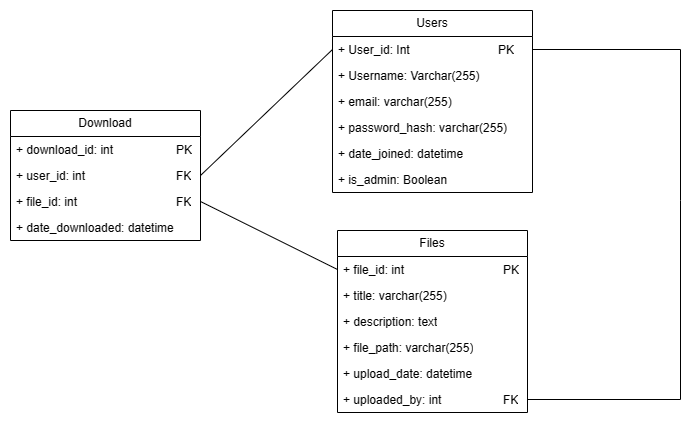

The diagram above was exported from draw.io. Its source (the exported page's mxGraphModel, read from the mxfile embedded in the PNG):
<mxGraphModel dx="1048" dy="1844" grid="1" gridSize="10" guides="1" tooltips="1" connect="1" arrows="1" fold="1" page="1" pageScale="1" pageWidth="827" pageHeight="1169" math="0" shadow="0">
  <root>
    <mxCell id="0" />
    <mxCell id="1" parent="0" />
    <mxCell id="7pJ1sDwqo8ST-lLWNyli-23" value="Users" style="swimlane;fontStyle=0;childLayout=stackLayout;horizontal=1;startSize=26;fillColor=none;horizontalStack=0;resizeParent=1;resizeParentMax=0;resizeLast=0;collapsible=1;marginBottom=0;whiteSpace=wrap;html=1;" vertex="1" parent="1">
      <mxGeometry x="632" y="-140" width="200" height="182" as="geometry" />
    </mxCell>
    <mxCell id="7pJ1sDwqo8ST-lLWNyli-24" value="+ User_id: Int&amp;nbsp;&lt;span style=&quot;white-space: pre;&quot;&gt;&#09;&lt;/span&gt;&lt;span style=&quot;white-space: pre;&quot;&gt;&#09;&lt;/span&gt;&lt;span style=&quot;white-space: pre;&quot;&gt;&#09;&lt;/span&gt;&lt;span style=&quot;white-space: pre;&quot;&gt;&#09;&lt;/span&gt;PK" style="text;strokeColor=none;fillColor=none;align=left;verticalAlign=top;spacingLeft=4;spacingRight=4;overflow=hidden;rotatable=0;points=[[0,0.5],[1,0.5]];portConstraint=eastwest;whiteSpace=wrap;html=1;" vertex="1" parent="7pJ1sDwqo8ST-lLWNyli-23">
      <mxGeometry y="26" width="200" height="26" as="geometry" />
    </mxCell>
    <mxCell id="7pJ1sDwqo8ST-lLWNyli-25" value="+ Username: Varchar(255)" style="text;strokeColor=none;fillColor=none;align=left;verticalAlign=top;spacingLeft=4;spacingRight=4;overflow=hidden;rotatable=0;points=[[0,0.5],[1,0.5]];portConstraint=eastwest;whiteSpace=wrap;html=1;" vertex="1" parent="7pJ1sDwqo8ST-lLWNyli-23">
      <mxGeometry y="52" width="200" height="26" as="geometry" />
    </mxCell>
    <mxCell id="7pJ1sDwqo8ST-lLWNyli-26" value="+ email: varchar(255)" style="text;strokeColor=none;fillColor=none;align=left;verticalAlign=top;spacingLeft=4;spacingRight=4;overflow=hidden;rotatable=0;points=[[0,0.5],[1,0.5]];portConstraint=eastwest;whiteSpace=wrap;html=1;" vertex="1" parent="7pJ1sDwqo8ST-lLWNyli-23">
      <mxGeometry y="78" width="200" height="26" as="geometry" />
    </mxCell>
    <mxCell id="7pJ1sDwqo8ST-lLWNyli-28" value="+ password_hash: varchar(255)" style="text;strokeColor=none;fillColor=none;align=left;verticalAlign=top;spacingLeft=4;spacingRight=4;overflow=hidden;rotatable=0;points=[[0,0.5],[1,0.5]];portConstraint=eastwest;whiteSpace=wrap;html=1;" vertex="1" parent="7pJ1sDwqo8ST-lLWNyli-23">
      <mxGeometry y="104" width="200" height="26" as="geometry" />
    </mxCell>
    <mxCell id="7pJ1sDwqo8ST-lLWNyli-29" value="+ date_joined: datetime" style="text;strokeColor=none;fillColor=none;align=left;verticalAlign=top;spacingLeft=4;spacingRight=4;overflow=hidden;rotatable=0;points=[[0,0.5],[1,0.5]];portConstraint=eastwest;whiteSpace=wrap;html=1;" vertex="1" parent="7pJ1sDwqo8ST-lLWNyli-23">
      <mxGeometry y="130" width="200" height="26" as="geometry" />
    </mxCell>
    <mxCell id="7pJ1sDwqo8ST-lLWNyli-27" value="+ is_admin: Boolean" style="text;strokeColor=none;fillColor=none;align=left;verticalAlign=top;spacingLeft=4;spacingRight=4;overflow=hidden;rotatable=0;points=[[0,0.5],[1,0.5]];portConstraint=eastwest;whiteSpace=wrap;html=1;" vertex="1" parent="7pJ1sDwqo8ST-lLWNyli-23">
      <mxGeometry y="156" width="200" height="26" as="geometry" />
    </mxCell>
    <mxCell id="7pJ1sDwqo8ST-lLWNyli-30" value="Files" style="swimlane;fontStyle=0;childLayout=stackLayout;horizontal=1;startSize=26;fillColor=none;horizontalStack=0;resizeParent=1;resizeParentMax=0;resizeLast=0;collapsible=1;marginBottom=0;whiteSpace=wrap;html=1;" vertex="1" parent="1">
      <mxGeometry x="637" y="80" width="190" height="182" as="geometry" />
    </mxCell>
    <mxCell id="7pJ1sDwqo8ST-lLWNyli-31" value="+ file_id: int&lt;span style=&quot;white-space: pre;&quot;&gt;&#09;&lt;/span&gt;&lt;span style=&quot;white-space: pre;&quot;&gt;&#09;&lt;/span&gt;&lt;span style=&quot;white-space: pre;&quot;&gt;&#09;&lt;/span&gt;&lt;span style=&quot;white-space: pre;&quot;&gt;&#09;&lt;/span&gt;PK" style="text;strokeColor=none;fillColor=none;align=left;verticalAlign=top;spacingLeft=4;spacingRight=4;overflow=hidden;rotatable=0;points=[[0,0.5],[1,0.5]];portConstraint=eastwest;whiteSpace=wrap;html=1;" vertex="1" parent="7pJ1sDwqo8ST-lLWNyli-30">
      <mxGeometry y="26" width="190" height="26" as="geometry" />
    </mxCell>
    <mxCell id="7pJ1sDwqo8ST-lLWNyli-32" value="+ title: varchar(255)" style="text;strokeColor=none;fillColor=none;align=left;verticalAlign=top;spacingLeft=4;spacingRight=4;overflow=hidden;rotatable=0;points=[[0,0.5],[1,0.5]];portConstraint=eastwest;whiteSpace=wrap;html=1;" vertex="1" parent="7pJ1sDwqo8ST-lLWNyli-30">
      <mxGeometry y="52" width="190" height="26" as="geometry" />
    </mxCell>
    <mxCell id="7pJ1sDwqo8ST-lLWNyli-33" value="+ description: text" style="text;strokeColor=none;fillColor=none;align=left;verticalAlign=top;spacingLeft=4;spacingRight=4;overflow=hidden;rotatable=0;points=[[0,0.5],[1,0.5]];portConstraint=eastwest;whiteSpace=wrap;html=1;" vertex="1" parent="7pJ1sDwqo8ST-lLWNyli-30">
      <mxGeometry y="78" width="190" height="26" as="geometry" />
    </mxCell>
    <mxCell id="7pJ1sDwqo8ST-lLWNyli-35" value="+ file_path: varchar(255)" style="text;strokeColor=none;fillColor=none;align=left;verticalAlign=top;spacingLeft=4;spacingRight=4;overflow=hidden;rotatable=0;points=[[0,0.5],[1,0.5]];portConstraint=eastwest;whiteSpace=wrap;html=1;" vertex="1" parent="7pJ1sDwqo8ST-lLWNyli-30">
      <mxGeometry y="104" width="190" height="26" as="geometry" />
    </mxCell>
    <mxCell id="7pJ1sDwqo8ST-lLWNyli-36" value="+ upload_date: datetime" style="text;strokeColor=none;fillColor=none;align=left;verticalAlign=top;spacingLeft=4;spacingRight=4;overflow=hidden;rotatable=0;points=[[0,0.5],[1,0.5]];portConstraint=eastwest;whiteSpace=wrap;html=1;" vertex="1" parent="7pJ1sDwqo8ST-lLWNyli-30">
      <mxGeometry y="130" width="190" height="26" as="geometry" />
    </mxCell>
    <mxCell id="7pJ1sDwqo8ST-lLWNyli-34" value="+ uploaded_by: int&lt;span style=&quot;white-space: pre;&quot;&gt;&#09;&lt;/span&gt;&lt;span style=&quot;white-space: pre;&quot;&gt;&#09;&lt;/span&gt;&lt;span style=&quot;white-space: pre;&quot;&gt;&#09;&lt;/span&gt;FK" style="text;strokeColor=none;fillColor=none;align=left;verticalAlign=top;spacingLeft=4;spacingRight=4;overflow=hidden;rotatable=0;points=[[0,0.5],[1,0.5]];portConstraint=eastwest;whiteSpace=wrap;html=1;" vertex="1" parent="7pJ1sDwqo8ST-lLWNyli-30">
      <mxGeometry y="156" width="190" height="26" as="geometry" />
    </mxCell>
    <mxCell id="7pJ1sDwqo8ST-lLWNyli-37" value="" style="endArrow=none;html=1;rounded=0;entryX=1;entryY=0.5;entryDx=0;entryDy=0;exitX=1;exitY=0.5;exitDx=0;exitDy=0;" edge="1" parent="1" source="7pJ1sDwqo8ST-lLWNyli-24" target="7pJ1sDwqo8ST-lLWNyli-34">
      <mxGeometry width="50" height="50" relative="1" as="geometry">
        <mxPoint x="380" y="290" as="sourcePoint" />
        <mxPoint x="430" y="240" as="targetPoint" />
        <Array as="points">
          <mxPoint x="980" y="-101" />
          <mxPoint x="980" y="50" />
          <mxPoint x="980" y="249" />
        </Array>
      </mxGeometry>
    </mxCell>
    <mxCell id="7pJ1sDwqo8ST-lLWNyli-38" value="Download" style="swimlane;fontStyle=0;childLayout=stackLayout;horizontal=1;startSize=26;fillColor=none;horizontalStack=0;resizeParent=1;resizeParentMax=0;resizeLast=0;collapsible=1;marginBottom=0;whiteSpace=wrap;html=1;" vertex="1" parent="1">
      <mxGeometry x="310" y="-40" width="190" height="130" as="geometry" />
    </mxCell>
    <mxCell id="7pJ1sDwqo8ST-lLWNyli-39" value="+ download_id: int&amp;nbsp;&lt;span style=&quot;white-space: pre;&quot;&gt;&#09;&lt;/span&gt;&lt;span style=&quot;white-space: pre;&quot;&gt;&#09;&lt;span style=&quot;white-space: pre;&quot;&gt;&#09;&lt;/span&gt;&lt;/span&gt;PK" style="text;strokeColor=none;fillColor=none;align=left;verticalAlign=top;spacingLeft=4;spacingRight=4;overflow=hidden;rotatable=0;points=[[0,0.5],[1,0.5]];portConstraint=eastwest;whiteSpace=wrap;html=1;" vertex="1" parent="7pJ1sDwqo8ST-lLWNyli-38">
      <mxGeometry y="26" width="190" height="26" as="geometry" />
    </mxCell>
    <mxCell id="7pJ1sDwqo8ST-lLWNyli-40" value="+ user_id: int&lt;span style=&quot;white-space: pre;&quot;&gt;&#09;&lt;/span&gt;&lt;span style=&quot;white-space: pre;&quot;&gt;&#09;&lt;/span&gt;&lt;span style=&quot;white-space: pre;&quot;&gt;&#09;&lt;span style=&quot;white-space: pre;&quot;&gt;&#09;&lt;/span&gt;&lt;/span&gt;FK" style="text;strokeColor=none;fillColor=none;align=left;verticalAlign=top;spacingLeft=4;spacingRight=4;overflow=hidden;rotatable=0;points=[[0,0.5],[1,0.5]];portConstraint=eastwest;whiteSpace=wrap;html=1;" vertex="1" parent="7pJ1sDwqo8ST-lLWNyli-38">
      <mxGeometry y="52" width="190" height="26" as="geometry" />
    </mxCell>
    <mxCell id="7pJ1sDwqo8ST-lLWNyli-42" value="+ file_id: int&lt;span style=&quot;white-space: pre;&quot;&gt;&#09;&lt;/span&gt;&lt;span style=&quot;white-space: pre;&quot;&gt;&#09;&lt;/span&gt;&lt;span style=&quot;white-space: pre;&quot;&gt;&#09;&lt;/span&gt;&lt;span style=&quot;white-space: pre;&quot;&gt;&#09;&lt;/span&gt;FK" style="text;strokeColor=none;fillColor=none;align=left;verticalAlign=top;spacingLeft=4;spacingRight=4;overflow=hidden;rotatable=0;points=[[0,0.5],[1,0.5]];portConstraint=eastwest;whiteSpace=wrap;html=1;" vertex="1" parent="7pJ1sDwqo8ST-lLWNyli-38">
      <mxGeometry y="78" width="190" height="26" as="geometry" />
    </mxCell>
    <mxCell id="7pJ1sDwqo8ST-lLWNyli-41" value="+ date_downloaded: datetime" style="text;strokeColor=none;fillColor=none;align=left;verticalAlign=top;spacingLeft=4;spacingRight=4;overflow=hidden;rotatable=0;points=[[0,0.5],[1,0.5]];portConstraint=eastwest;whiteSpace=wrap;html=1;" vertex="1" parent="7pJ1sDwqo8ST-lLWNyli-38">
      <mxGeometry y="104" width="190" height="26" as="geometry" />
    </mxCell>
    <mxCell id="7pJ1sDwqo8ST-lLWNyli-44" value="" style="endArrow=none;html=1;rounded=0;entryX=0;entryY=0.5;entryDx=0;entryDy=0;exitX=1;exitY=0.5;exitDx=0;exitDy=0;" edge="1" parent="1" source="7pJ1sDwqo8ST-lLWNyli-42" target="7pJ1sDwqo8ST-lLWNyli-31">
      <mxGeometry width="50" height="50" relative="1" as="geometry">
        <mxPoint x="380" y="270" as="sourcePoint" />
        <mxPoint x="430" y="220" as="targetPoint" />
      </mxGeometry>
    </mxCell>
    <mxCell id="7pJ1sDwqo8ST-lLWNyli-45" value="" style="endArrow=none;html=1;rounded=0;entryX=0;entryY=0.5;entryDx=0;entryDy=0;exitX=1;exitY=0.5;exitDx=0;exitDy=0;" edge="1" parent="1" source="7pJ1sDwqo8ST-lLWNyli-40" target="7pJ1sDwqo8ST-lLWNyli-24">
      <mxGeometry width="50" height="50" relative="1" as="geometry">
        <mxPoint x="380" y="270" as="sourcePoint" />
        <mxPoint x="430" y="220" as="targetPoint" />
      </mxGeometry>
    </mxCell>
  </root>
</mxGraphModel>